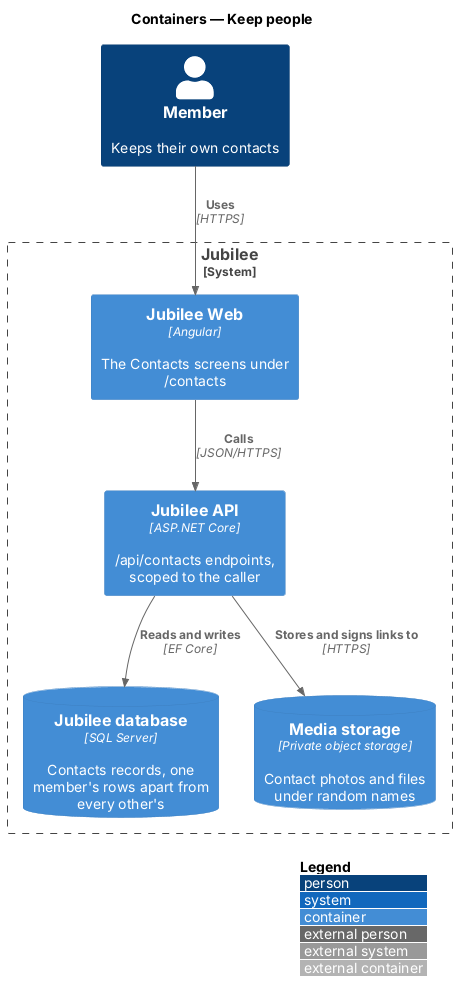

The diagram above was rendered by PlantUML. Its source (embedded in the PNG):
@startuml
!include <C4/C4_Container>
LAYOUT_WITH_LEGEND()
title Containers — Keep people

Person(member, "Member", "Keeps their own contacts")
System_Boundary(jubilee, "Jubilee") {
  Container(web, "Jubilee Web", "Angular", "The Contacts screens under /contacts")
  
  Container(api, "Jubilee API", "ASP.NET Core", "/api/contacts endpoints, scoped to the caller")
  
  ContainerDb(db, "Jubilee database", "SQL Server", "Contacts records, one member's rows apart from every other's")
  ContainerDb(media, "Media storage", "Private object storage", "Contact photos and files under random names")
  
}
Rel(member, web, "Uses", "HTTPS")
Rel(web, api, "Calls", "JSON/HTTPS")
Rel(api, db, "Reads and writes", "EF Core")


Rel(api, media, "Stores and signs links to", "HTTPS")
@enduml